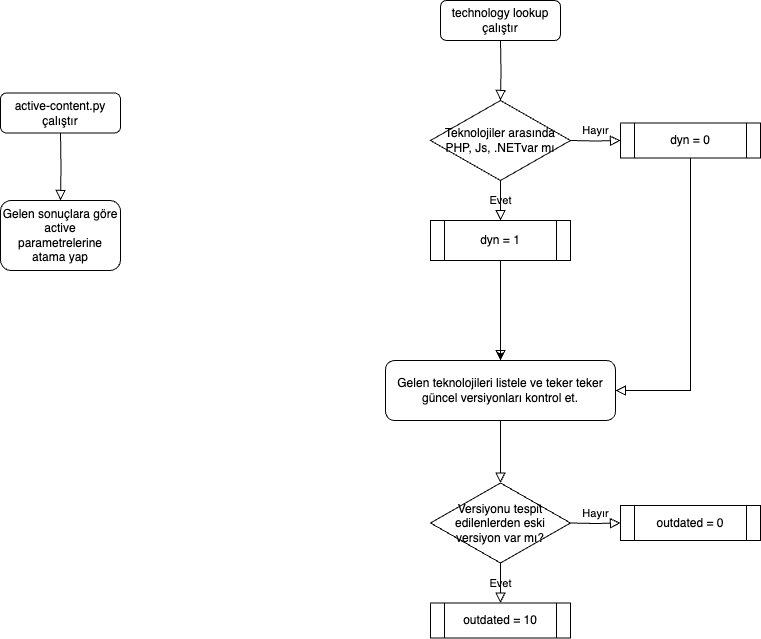

The diagram above was exported from draw.io. Its source (the exported page's mxGraphModel, read from the mxfile embedded in the PNG):
<mxGraphModel dx="1434" dy="907" grid="1" gridSize="10" guides="1" tooltips="1" connect="1" arrows="1" fold="1" page="1" pageScale="1" pageWidth="827" pageHeight="1169" math="0" shadow="0">
  <root>
    <mxCell id="WIyWlLk6GJQsqaUBKTNV-0" />
    <mxCell id="WIyWlLk6GJQsqaUBKTNV-1" parent="WIyWlLk6GJQsqaUBKTNV-0" />
    <mxCell id="aSojN3mxSNMVksjIEIrh-1" value="Versiyonu tespit edilenlerden eski versiyon var mı?" style="rhombus;whiteSpace=wrap;html=1;" vertex="1" parent="WIyWlLk6GJQsqaUBKTNV-1">
      <mxGeometry x="540" y="482.5" width="140" height="80" as="geometry" />
    </mxCell>
    <mxCell id="aSojN3mxSNMVksjIEIrh-3" value="Hayır" style="rounded=0;html=1;jettySize=auto;orthogonalLoop=1;fontSize=11;endArrow=block;endFill=0;endSize=8;strokeWidth=1;shadow=0;labelBackgroundColor=none;edgeStyle=orthogonalEdgeStyle;entryX=0;entryY=0.5;entryDx=0;entryDy=0;" edge="1" parent="WIyWlLk6GJQsqaUBKTNV-1" target="aSojN3mxSNMVksjIEIrh-5">
      <mxGeometry x="0.0213" y="10" relative="1" as="geometry">
        <mxPoint x="680" y="522.5" as="sourcePoint" />
        <mxPoint x="730" y="522.5" as="targetPoint" />
        <mxPoint as="offset" />
      </mxGeometry>
    </mxCell>
    <mxCell id="aSojN3mxSNMVksjIEIrh-4" value="Evet" style="rounded=0;html=1;jettySize=auto;orthogonalLoop=1;fontSize=11;endArrow=block;endFill=0;endSize=8;strokeWidth=1;shadow=0;labelBackgroundColor=none;edgeStyle=orthogonalEdgeStyle;exitX=0.5;exitY=1;exitDx=0;exitDy=0;" edge="1" parent="WIyWlLk6GJQsqaUBKTNV-1" source="aSojN3mxSNMVksjIEIrh-1">
      <mxGeometry relative="1" as="geometry">
        <mxPoint x="610" y="572.5" as="sourcePoint" />
        <mxPoint x="610" y="602.5" as="targetPoint" />
      </mxGeometry>
    </mxCell>
    <mxCell id="aSojN3mxSNMVksjIEIrh-5" value="outdated = 0" style="shape=process;whiteSpace=wrap;html=1;backgroundOutline=1;" vertex="1" parent="WIyWlLk6GJQsqaUBKTNV-1">
      <mxGeometry x="730" y="505" width="140" height="35" as="geometry" />
    </mxCell>
    <mxCell id="aSojN3mxSNMVksjIEIrh-6" value="outdated = 10" style="shape=process;whiteSpace=wrap;html=1;backgroundOutline=1;" vertex="1" parent="WIyWlLk6GJQsqaUBKTNV-1">
      <mxGeometry x="540" y="602.5" width="140" height="35" as="geometry" />
    </mxCell>
    <mxCell id="aSojN3mxSNMVksjIEIrh-14" value="active-content.py çalıştır" style="rounded=1;whiteSpace=wrap;html=1;" vertex="1" parent="WIyWlLk6GJQsqaUBKTNV-1">
      <mxGeometry x="110" y="92.5" width="120" height="40" as="geometry" />
    </mxCell>
    <mxCell id="aSojN3mxSNMVksjIEIrh-16" value="" style="rounded=0;html=1;jettySize=auto;orthogonalLoop=1;fontSize=11;endArrow=block;endFill=0;endSize=8;strokeWidth=1;shadow=0;labelBackgroundColor=none;edgeStyle=orthogonalEdgeStyle;entryX=0.5;entryY=0;entryDx=0;entryDy=0;" edge="1" parent="WIyWlLk6GJQsqaUBKTNV-1" target="aSojN3mxSNMVksjIEIrh-34">
      <mxGeometry relative="1" as="geometry">
        <mxPoint x="170" y="132.5" as="sourcePoint" />
        <mxPoint x="170" y="192.5" as="targetPoint" />
      </mxGeometry>
    </mxCell>
    <mxCell id="aSojN3mxSNMVksjIEIrh-21" value="Gelen teknolojileri listele ve teker teker güncel versiyonları kontrol et." style="rounded=1;whiteSpace=wrap;html=1;" vertex="1" parent="WIyWlLk6GJQsqaUBKTNV-1">
      <mxGeometry x="495" y="360" width="230" height="60" as="geometry" />
    </mxCell>
    <mxCell id="aSojN3mxSNMVksjIEIrh-22" value="" style="rounded=0;html=1;jettySize=auto;orthogonalLoop=1;fontSize=11;endArrow=block;endFill=0;endSize=8;strokeWidth=1;shadow=0;labelBackgroundColor=none;edgeStyle=orthogonalEdgeStyle;entryX=0.5;entryY=0;entryDx=0;entryDy=0;exitX=0.5;exitY=1;exitDx=0;exitDy=0;" edge="1" parent="WIyWlLk6GJQsqaUBKTNV-1" source="aSojN3mxSNMVksjIEIrh-21" target="aSojN3mxSNMVksjIEIrh-1">
      <mxGeometry relative="1" as="geometry">
        <mxPoint x="609.5" y="432.5" as="sourcePoint" />
        <mxPoint x="609.5" y="515.5" as="targetPoint" />
      </mxGeometry>
    </mxCell>
    <mxCell id="aSojN3mxSNMVksjIEIrh-24" value="" style="rounded=0;html=1;jettySize=auto;orthogonalLoop=1;fontSize=11;endArrow=block;endFill=0;endSize=8;strokeWidth=1;shadow=0;labelBackgroundColor=none;edgeStyle=orthogonalEdgeStyle;" edge="1" parent="WIyWlLk6GJQsqaUBKTNV-1" source="aSojN3mxSNMVksjIEIrh-31" target="aSojN3mxSNMVksjIEIrh-21">
      <mxGeometry relative="1" as="geometry">
        <mxPoint x="610" y="260" as="sourcePoint" />
        <mxPoint x="610" y="360" as="targetPoint" />
      </mxGeometry>
    </mxCell>
    <mxCell id="aSojN3mxSNMVksjIEIrh-25" value="technology lookup çalıştır" style="rounded=1;whiteSpace=wrap;html=1;" vertex="1" parent="WIyWlLk6GJQsqaUBKTNV-1">
      <mxGeometry x="550" width="120" height="40" as="geometry" />
    </mxCell>
    <mxCell id="aSojN3mxSNMVksjIEIrh-26" value="Teknolojiler arasında PHP, Js, .NETvar mı" style="rhombus;whiteSpace=wrap;html=1;" vertex="1" parent="WIyWlLk6GJQsqaUBKTNV-1">
      <mxGeometry x="540" y="100" width="140" height="80" as="geometry" />
    </mxCell>
    <mxCell id="aSojN3mxSNMVksjIEIrh-27" value="" style="rounded=0;html=1;jettySize=auto;orthogonalLoop=1;fontSize=11;endArrow=block;endFill=0;endSize=8;strokeWidth=1;shadow=0;labelBackgroundColor=none;edgeStyle=orthogonalEdgeStyle;entryX=0.5;entryY=0;entryDx=0;entryDy=0;" edge="1" parent="WIyWlLk6GJQsqaUBKTNV-1" target="aSojN3mxSNMVksjIEIrh-26">
      <mxGeometry relative="1" as="geometry">
        <mxPoint x="610" y="40" as="sourcePoint" />
        <mxPoint x="610" y="100" as="targetPoint" />
      </mxGeometry>
    </mxCell>
    <mxCell id="aSojN3mxSNMVksjIEIrh-28" value="Hayır" style="rounded=0;html=1;jettySize=auto;orthogonalLoop=1;fontSize=11;endArrow=block;endFill=0;endSize=8;strokeWidth=1;shadow=0;labelBackgroundColor=none;edgeStyle=orthogonalEdgeStyle;entryX=0;entryY=0.5;entryDx=0;entryDy=0;" edge="1" parent="WIyWlLk6GJQsqaUBKTNV-1" target="aSojN3mxSNMVksjIEIrh-30">
      <mxGeometry x="0.0213" y="10" relative="1" as="geometry">
        <mxPoint x="680" y="140" as="sourcePoint" />
        <mxPoint x="730" y="140" as="targetPoint" />
        <mxPoint as="offset" />
      </mxGeometry>
    </mxCell>
    <mxCell id="aSojN3mxSNMVksjIEIrh-29" value="Evet" style="rounded=0;html=1;jettySize=auto;orthogonalLoop=1;fontSize=11;endArrow=block;endFill=0;endSize=8;strokeWidth=1;shadow=0;labelBackgroundColor=none;edgeStyle=orthogonalEdgeStyle;exitX=0.5;exitY=1;exitDx=0;exitDy=0;" edge="1" parent="WIyWlLk6GJQsqaUBKTNV-1" source="aSojN3mxSNMVksjIEIrh-26">
      <mxGeometry relative="1" as="geometry">
        <mxPoint x="610" y="190" as="sourcePoint" />
        <mxPoint x="610" y="220" as="targetPoint" />
      </mxGeometry>
    </mxCell>
    <mxCell id="aSojN3mxSNMVksjIEIrh-30" value="dyn = 0" style="shape=process;whiteSpace=wrap;html=1;backgroundOutline=1;" vertex="1" parent="WIyWlLk6GJQsqaUBKTNV-1">
      <mxGeometry x="730" y="122.5" width="140" height="35" as="geometry" />
    </mxCell>
    <mxCell id="aSojN3mxSNMVksjIEIrh-33" value="" style="edgeStyle=orthogonalEdgeStyle;rounded=0;orthogonalLoop=1;jettySize=auto;html=1;" edge="1" parent="WIyWlLk6GJQsqaUBKTNV-1" source="aSojN3mxSNMVksjIEIrh-31" target="aSojN3mxSNMVksjIEIrh-21">
      <mxGeometry relative="1" as="geometry" />
    </mxCell>
    <mxCell id="aSojN3mxSNMVksjIEIrh-31" value="dyn = 1" style="shape=process;whiteSpace=wrap;html=1;backgroundOutline=1;" vertex="1" parent="WIyWlLk6GJQsqaUBKTNV-1">
      <mxGeometry x="540" y="220" width="140" height="40" as="geometry" />
    </mxCell>
    <mxCell id="aSojN3mxSNMVksjIEIrh-32" value="" style="rounded=0;html=1;jettySize=auto;orthogonalLoop=1;fontSize=11;endArrow=block;endFill=0;endSize=8;strokeWidth=1;shadow=0;labelBackgroundColor=none;edgeStyle=orthogonalEdgeStyle;entryX=1;entryY=0.5;entryDx=0;entryDy=0;exitX=0.5;exitY=1;exitDx=0;exitDy=0;" edge="1" parent="WIyWlLk6GJQsqaUBKTNV-1" source="aSojN3mxSNMVksjIEIrh-30" target="aSojN3mxSNMVksjIEIrh-21">
      <mxGeometry relative="1" as="geometry">
        <mxPoint x="620" y="270" as="sourcePoint" />
        <mxPoint x="620" y="370" as="targetPoint" />
      </mxGeometry>
    </mxCell>
    <mxCell id="aSojN3mxSNMVksjIEIrh-34" value="Gelen sonuçlara göre active parametrelerine atama yap" style="rounded=1;whiteSpace=wrap;html=1;" vertex="1" parent="WIyWlLk6GJQsqaUBKTNV-1">
      <mxGeometry x="110" y="200" width="120" height="70" as="geometry" />
    </mxCell>
  </root>
</mxGraphModel>